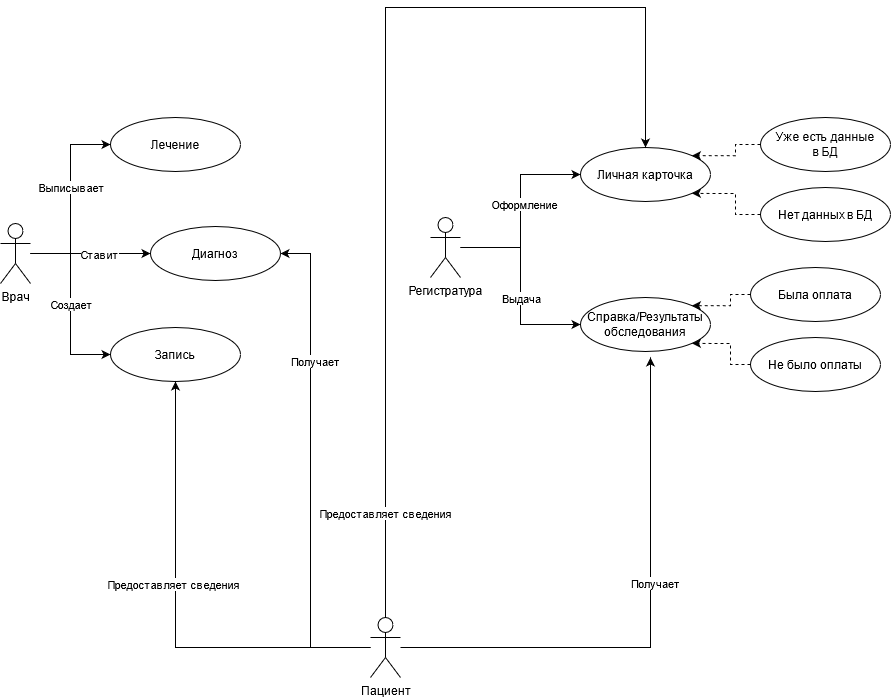

The diagram above was exported from draw.io. Its source (the exported page's mxGraphModel, read from the mxfile embedded in the PNG):
<mxGraphModel dx="2266" dy="1094" grid="1" gridSize="10" guides="1" tooltips="1" connect="1" arrows="1" fold="1" page="1" pageScale="1" pageWidth="827" pageHeight="1169" math="0" shadow="0">
  <root>
    <mxCell id="0" />
    <mxCell id="1" parent="0" />
    <mxCell id="WMtFfAAa_RZzyVP4bxLm-9" style="edgeStyle=orthogonalEdgeStyle;rounded=0;orthogonalLoop=1;jettySize=auto;html=1;entryX=0;entryY=0.5;entryDx=0;entryDy=0;" edge="1" parent="1" source="WMtFfAAa_RZzyVP4bxLm-8" target="WMtFfAAa_RZzyVP4bxLm-10">
      <mxGeometry relative="1" as="geometry">
        <mxPoint x="650" y="260" as="targetPoint" />
      </mxGeometry>
    </mxCell>
    <mxCell id="WMtFfAAa_RZzyVP4bxLm-21" value="Оформление" style="edgeLabel;html=1;align=center;verticalAlign=middle;resizable=0;points=[];" vertex="1" connectable="0" parent="WMtFfAAa_RZzyVP4bxLm-9">
      <mxGeometry x="0.2638" y="-3" relative="1" as="geometry">
        <mxPoint y="18" as="offset" />
      </mxGeometry>
    </mxCell>
    <mxCell id="WMtFfAAa_RZzyVP4bxLm-16" style="edgeStyle=orthogonalEdgeStyle;rounded=0;orthogonalLoop=1;jettySize=auto;html=1;entryX=0;entryY=0.5;entryDx=0;entryDy=0;" edge="1" parent="1" source="WMtFfAAa_RZzyVP4bxLm-8" target="WMtFfAAa_RZzyVP4bxLm-15">
      <mxGeometry relative="1" as="geometry" />
    </mxCell>
    <mxCell id="WMtFfAAa_RZzyVP4bxLm-22" value="Выдача" style="edgeLabel;html=1;align=center;verticalAlign=middle;resizable=0;points=[];" vertex="1" connectable="0" parent="WMtFfAAa_RZzyVP4bxLm-16">
      <mxGeometry x="0.1737" relative="1" as="geometry">
        <mxPoint y="-6" as="offset" />
      </mxGeometry>
    </mxCell>
    <mxCell id="WMtFfAAa_RZzyVP4bxLm-8" value="Регистратура" style="shape=umlActor;verticalLabelPosition=bottom;verticalAlign=top;html=1;outlineConnect=0;" vertex="1" parent="1">
      <mxGeometry x="500" y="260" width="30" height="60" as="geometry" />
    </mxCell>
    <mxCell id="WMtFfAAa_RZzyVP4bxLm-10" value="Личная карточка" style="ellipse;whiteSpace=wrap;html=1;" vertex="1" parent="1">
      <mxGeometry x="650" y="190" width="130" height="54" as="geometry" />
    </mxCell>
    <mxCell id="WMtFfAAa_RZzyVP4bxLm-13" style="edgeStyle=orthogonalEdgeStyle;rounded=0;orthogonalLoop=1;jettySize=auto;html=1;exitX=0;exitY=0.5;exitDx=0;exitDy=0;entryX=1;entryY=0;entryDx=0;entryDy=0;dashed=1;" edge="1" parent="1" source="WMtFfAAa_RZzyVP4bxLm-11" target="WMtFfAAa_RZzyVP4bxLm-10">
      <mxGeometry relative="1" as="geometry" />
    </mxCell>
    <mxCell id="WMtFfAAa_RZzyVP4bxLm-11" value="&lt;div&gt;Уже есть данные &lt;br&gt;&lt;/div&gt;&lt;div&gt;в БД&lt;/div&gt;" style="ellipse;whiteSpace=wrap;html=1;" vertex="1" parent="1">
      <mxGeometry x="830" y="160" width="130" height="54" as="geometry" />
    </mxCell>
    <mxCell id="WMtFfAAa_RZzyVP4bxLm-14" style="edgeStyle=orthogonalEdgeStyle;rounded=0;orthogonalLoop=1;jettySize=auto;html=1;entryX=1;entryY=1;entryDx=0;entryDy=0;dashed=1;" edge="1" parent="1" source="WMtFfAAa_RZzyVP4bxLm-12" target="WMtFfAAa_RZzyVP4bxLm-10">
      <mxGeometry relative="1" as="geometry" />
    </mxCell>
    <mxCell id="WMtFfAAa_RZzyVP4bxLm-12" value="Нет данных в БД" style="ellipse;whiteSpace=wrap;html=1;" vertex="1" parent="1">
      <mxGeometry x="830" y="230" width="130" height="54" as="geometry" />
    </mxCell>
    <mxCell id="WMtFfAAa_RZzyVP4bxLm-15" value="Справка/Результаты обследования" style="ellipse;whiteSpace=wrap;html=1;" vertex="1" parent="1">
      <mxGeometry x="650" y="340" width="130" height="54" as="geometry" />
    </mxCell>
    <mxCell id="WMtFfAAa_RZzyVP4bxLm-19" style="edgeStyle=orthogonalEdgeStyle;rounded=0;orthogonalLoop=1;jettySize=auto;html=1;entryX=1;entryY=0;entryDx=0;entryDy=0;dashed=1;" edge="1" parent="1" source="WMtFfAAa_RZzyVP4bxLm-17" target="WMtFfAAa_RZzyVP4bxLm-15">
      <mxGeometry relative="1" as="geometry" />
    </mxCell>
    <mxCell id="WMtFfAAa_RZzyVP4bxLm-17" value="Была оплата" style="ellipse;whiteSpace=wrap;html=1;" vertex="1" parent="1">
      <mxGeometry x="820" y="310" width="130" height="54" as="geometry" />
    </mxCell>
    <mxCell id="WMtFfAAa_RZzyVP4bxLm-20" style="edgeStyle=orthogonalEdgeStyle;rounded=0;orthogonalLoop=1;jettySize=auto;html=1;entryX=1;entryY=1;entryDx=0;entryDy=0;dashed=1;" edge="1" parent="1" source="WMtFfAAa_RZzyVP4bxLm-18" target="WMtFfAAa_RZzyVP4bxLm-15">
      <mxGeometry relative="1" as="geometry" />
    </mxCell>
    <mxCell id="WMtFfAAa_RZzyVP4bxLm-18" value="Не было оплаты" style="ellipse;whiteSpace=wrap;html=1;" vertex="1" parent="1">
      <mxGeometry x="820" y="380" width="130" height="54" as="geometry" />
    </mxCell>
    <mxCell id="WMtFfAAa_RZzyVP4bxLm-27" style="edgeStyle=orthogonalEdgeStyle;rounded=0;orthogonalLoop=1;jettySize=auto;html=1;entryX=0;entryY=0.5;entryDx=0;entryDy=0;" edge="1" parent="1" source="WMtFfAAa_RZzyVP4bxLm-24" target="WMtFfAAa_RZzyVP4bxLm-26">
      <mxGeometry relative="1" as="geometry" />
    </mxCell>
    <mxCell id="WMtFfAAa_RZzyVP4bxLm-28" value="Создает" style="edgeLabel;html=1;align=center;verticalAlign=middle;resizable=0;points=[];" vertex="1" connectable="0" parent="WMtFfAAa_RZzyVP4bxLm-27">
      <mxGeometry x="-0.2569" y="-4" relative="1" as="geometry">
        <mxPoint x="4" y="21.67" as="offset" />
      </mxGeometry>
    </mxCell>
    <mxCell id="WMtFfAAa_RZzyVP4bxLm-31" style="edgeStyle=orthogonalEdgeStyle;rounded=0;orthogonalLoop=1;jettySize=auto;html=1;entryX=0;entryY=0.5;entryDx=0;entryDy=0;" edge="1" parent="1" source="WMtFfAAa_RZzyVP4bxLm-24" target="WMtFfAAa_RZzyVP4bxLm-29">
      <mxGeometry relative="1" as="geometry" />
    </mxCell>
    <mxCell id="WMtFfAAa_RZzyVP4bxLm-32" value="Ставит" style="edgeLabel;html=1;align=center;verticalAlign=middle;resizable=0;points=[];" vertex="1" connectable="0" parent="WMtFfAAa_RZzyVP4bxLm-31">
      <mxGeometry x="0.1268" relative="1" as="geometry">
        <mxPoint as="offset" />
      </mxGeometry>
    </mxCell>
    <mxCell id="WMtFfAAa_RZzyVP4bxLm-33" style="edgeStyle=orthogonalEdgeStyle;rounded=0;orthogonalLoop=1;jettySize=auto;html=1;entryX=0;entryY=0.5;entryDx=0;entryDy=0;" edge="1" parent="1" source="WMtFfAAa_RZzyVP4bxLm-24" target="WMtFfAAa_RZzyVP4bxLm-30">
      <mxGeometry relative="1" as="geometry" />
    </mxCell>
    <mxCell id="WMtFfAAa_RZzyVP4bxLm-34" value="Выписывает" style="edgeLabel;html=1;align=center;verticalAlign=middle;resizable=0;points=[];" vertex="1" connectable="0" parent="WMtFfAAa_RZzyVP4bxLm-33">
      <mxGeometry x="0.4583" relative="1" as="geometry">
        <mxPoint y="31.14" as="offset" />
      </mxGeometry>
    </mxCell>
    <mxCell id="WMtFfAAa_RZzyVP4bxLm-24" value="Врач" style="shape=umlActor;verticalLabelPosition=bottom;verticalAlign=top;html=1;outlineConnect=0;" vertex="1" parent="1">
      <mxGeometry x="70" y="266" width="30" height="60" as="geometry" />
    </mxCell>
    <mxCell id="WMtFfAAa_RZzyVP4bxLm-26" value="Запись" style="ellipse;whiteSpace=wrap;html=1;" vertex="1" parent="1">
      <mxGeometry x="180" y="370" width="130" height="54" as="geometry" />
    </mxCell>
    <mxCell id="WMtFfAAa_RZzyVP4bxLm-29" value="Диагноз" style="ellipse;whiteSpace=wrap;html=1;" vertex="1" parent="1">
      <mxGeometry x="220" y="269" width="130" height="54" as="geometry" />
    </mxCell>
    <mxCell id="WMtFfAAa_RZzyVP4bxLm-30" value="Лечение" style="ellipse;whiteSpace=wrap;html=1;" vertex="1" parent="1">
      <mxGeometry x="180" y="160" width="130" height="54" as="geometry" />
    </mxCell>
    <mxCell id="WMtFfAAa_RZzyVP4bxLm-37" style="edgeStyle=orthogonalEdgeStyle;rounded=0;orthogonalLoop=1;jettySize=auto;html=1;" edge="1" parent="1" source="WMtFfAAa_RZzyVP4bxLm-35" target="WMtFfAAa_RZzyVP4bxLm-26">
      <mxGeometry relative="1" as="geometry" />
    </mxCell>
    <mxCell id="WMtFfAAa_RZzyVP4bxLm-38" value="&lt;div&gt;Предоставляет сведения&lt;/div&gt;" style="edgeLabel;html=1;align=center;verticalAlign=middle;resizable=0;points=[];" vertex="1" connectable="0" parent="WMtFfAAa_RZzyVP4bxLm-37">
      <mxGeometry x="0.1193" y="3" relative="1" as="geometry">
        <mxPoint y="-1" as="offset" />
      </mxGeometry>
    </mxCell>
    <mxCell id="WMtFfAAa_RZzyVP4bxLm-39" style="edgeStyle=orthogonalEdgeStyle;rounded=0;orthogonalLoop=1;jettySize=auto;html=1;entryX=0.5;entryY=0;entryDx=0;entryDy=0;" edge="1" parent="1" source="WMtFfAAa_RZzyVP4bxLm-35" target="WMtFfAAa_RZzyVP4bxLm-10">
      <mxGeometry relative="1" as="geometry">
        <Array as="points">
          <mxPoint x="455" y="50" />
          <mxPoint x="715" y="50" />
        </Array>
      </mxGeometry>
    </mxCell>
    <mxCell id="WMtFfAAa_RZzyVP4bxLm-40" value="Предоставляет сведения" style="edgeLabel;html=1;align=center;verticalAlign=middle;resizable=0;points=[];" vertex="1" connectable="0" parent="WMtFfAAa_RZzyVP4bxLm-39">
      <mxGeometry x="-0.7921" y="1" relative="1" as="geometry">
        <mxPoint y="-1" as="offset" />
      </mxGeometry>
    </mxCell>
    <mxCell id="WMtFfAAa_RZzyVP4bxLm-41" style="edgeStyle=orthogonalEdgeStyle;rounded=0;orthogonalLoop=1;jettySize=auto;html=1;" edge="1" parent="1" source="WMtFfAAa_RZzyVP4bxLm-35">
      <mxGeometry relative="1" as="geometry">
        <mxPoint x="720" y="400" as="targetPoint" />
      </mxGeometry>
    </mxCell>
    <mxCell id="WMtFfAAa_RZzyVP4bxLm-42" value="Получает" style="edgeLabel;html=1;align=center;verticalAlign=middle;resizable=0;points=[];" vertex="1" connectable="0" parent="WMtFfAAa_RZzyVP4bxLm-41">
      <mxGeometry x="0.1593" y="-4" relative="1" as="geometry">
        <mxPoint y="-1" as="offset" />
      </mxGeometry>
    </mxCell>
    <mxCell id="WMtFfAAa_RZzyVP4bxLm-43" style="edgeStyle=orthogonalEdgeStyle;rounded=0;orthogonalLoop=1;jettySize=auto;html=1;entryX=1;entryY=0.5;entryDx=0;entryDy=0;" edge="1" parent="1" source="WMtFfAAa_RZzyVP4bxLm-35" target="WMtFfAAa_RZzyVP4bxLm-29">
      <mxGeometry relative="1" as="geometry">
        <Array as="points">
          <mxPoint x="380" y="690" />
          <mxPoint x="380" y="296" />
        </Array>
      </mxGeometry>
    </mxCell>
    <mxCell id="WMtFfAAa_RZzyVP4bxLm-44" value="Получает" style="edgeLabel;html=1;align=center;verticalAlign=middle;resizable=0;points=[];" vertex="1" connectable="0" parent="WMtFfAAa_RZzyVP4bxLm-43">
      <mxGeometry x="0.4277" y="-4" relative="1" as="geometry">
        <mxPoint y="-1" as="offset" />
      </mxGeometry>
    </mxCell>
    <mxCell id="WMtFfAAa_RZzyVP4bxLm-35" value="Пациент" style="shape=umlActor;verticalLabelPosition=bottom;verticalAlign=top;html=1;outlineConnect=0;" vertex="1" parent="1">
      <mxGeometry x="440" y="660" width="30" height="60" as="geometry" />
    </mxCell>
  </root>
</mxGraphModel>